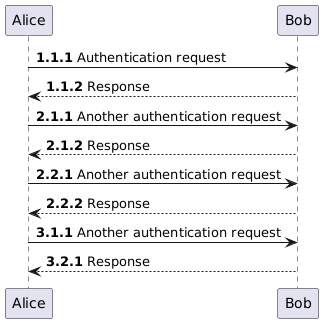

The diagram above was rendered by PlantUML. Its source (embedded in the PNG):
@startuml
autonumber 1.1.1
Alice -> Bob: Authentication request
Bob --> Alice: Response

autonumber inc A
'Now we have 2.1.1
Alice -> Bob: Another authentication request
Bob --> Alice: Response

autonumber inc B
'Now we have 2.2.1
Alice -> Bob: Another authentication request
Bob --> Alice: Response

autonumber inc A
'Now we have 3.1.1
Alice -> Bob: Another authentication request
autonumber inc B
'Now we have 3.2.1
Bob --> Alice: Response
@enduml